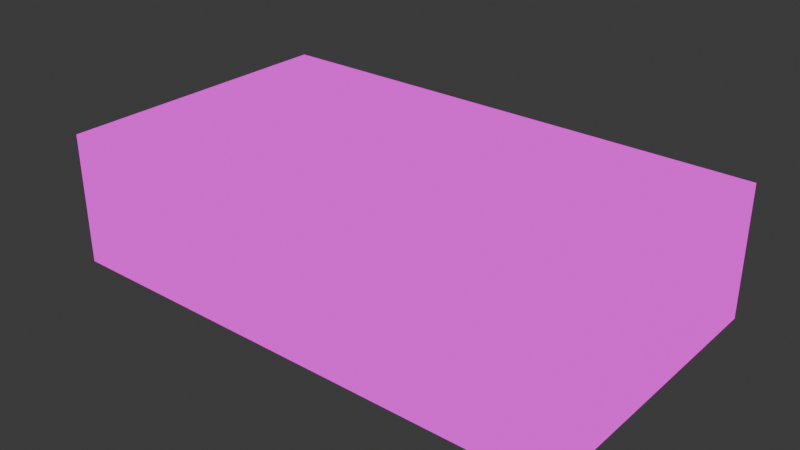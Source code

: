 # Source: test-world.blend  (saved by Blender 4.5.90; exported with 4.5.12 LTS)
import bpy
from mathutils import Matrix  # noqa: F401  (used for matrix-valued properties, if any)

bpy.ops.wm.read_factory_settings(use_empty=True)
scene = bpy.context.scene
scene.name = 'Scene'

# ---- images (referenced by path relative to the original .blend; pixels are not part of the script)
import os
ASSET_DIR = os.environ.get("B2B_ASSET_DIR", "")  # directory of the original .blend (textures are referenced by path, not embedded)
HERE = os.path.dirname(os.path.abspath(__file__))  # packed textures are extracted next to this script under _unpacked/

def load_image(name, relpath, width, height, colorspace="sRGB"):
    """Load a texture the original file referenced (path relative to the .blend, or extracted next to this script)."""
    p = next((c for c in (os.path.join(HERE, relpath), os.path.join(ASSET_DIR, relpath)) if relpath and os.path.exists(c)), "")
    if p:
        img = bpy.data.images.load(p, check_existing=True)
        img.name = name
    else:  # same state as the original file: an image datablock whose file is absent (Cycles renders it pink)
        img = bpy.data.images.new(name, width, height)
        img.source = "FILE"
        img.filepath = "//" + (relpath or name)
    img.colorspace_settings.name = colorspace
    return img
img_concrete_png = load_image('concrete.png', 'concrete.png', 1024, 1024, 'sRGB')
img_crate_png = load_image('crate.png', 'crate.png', 1024, 1024, 'sRGB')

# ---- materials (node trees are filled in below, after node groups)
mat_mat_warehouse = bpy.data.materials.new('mat_warehouse')
mat_mat_warehouse.use_backface_culling = True
mat_mat_crate = bpy.data.materials.new('mat_crate')
mat_mat_crate.use_backface_culling = True

# ---- material node trees
mat_mat_warehouse.use_nodes = True; mat_mat_warehouse.node_tree.nodes.clear()
_N = mat_mat_warehouse.node_tree.nodes; _L = mat_mat_warehouse.node_tree.links
n0 = _N.new('ShaderNodeOutputMaterial'); n0.name = 'Material Output'; n0.location = (200, 100)
n1 = _N.new('ShaderNodeBackground'); n1.name = 'Background'; n1.location = (-200, 100)
n2 = _N.new('ShaderNodeTexImage'); n2.name = 'Image Texture'; n2.location = (-490, 60)
n2.image = img_concrete_png
_L.new(n1.outputs[0], n0.inputs[0])
_L.new(n2.outputs[0], n1.inputs[0])
n0.is_active_output = True
mat_mat_crate.use_nodes = True; mat_mat_crate.node_tree.nodes.clear()
_N = mat_mat_crate.node_tree.nodes; _L = mat_mat_crate.node_tree.links
n0 = _N.new('ShaderNodeOutputMaterial'); n0.name = 'Material Output'; n0.location = (200, 100)
n1 = _N.new('ShaderNodeBackground'); n1.name = 'Background'; n1.location = (-200, 100)
n2 = _N.new('ShaderNodeTexImage'); n2.name = 'Image Texture'; n2.location = (-490, 60)
n2.image = img_crate_png
_L.new(n1.outputs[0], n0.inputs[0])
_L.new(n2.outputs[0], n1.inputs[0])
n0.is_active_output = True

# ---- world
world_world = bpy.data.worlds.new('World'); scene.world = world_world
world_world.use_nodes = True; world_world.node_tree.nodes.clear()
_N = world_world.node_tree.nodes; _L = world_world.node_tree.links
n0 = _N.new('ShaderNodeOutputWorld'); n0.name = 'World Output'; n0.location = (200, 100)
n1 = _N.new('ShaderNodeBackground'); n1.name = 'Background'; n1.location = (-200, 100)
n1.inputs[0].default_value = (0.05088, 0.05088, 0.05088, 1.0)
_L.new(n1.outputs[0], n0.inputs[0])
n0.is_active_output = True
world_world.color = (0.05088, 0.05088, 0.05088)
world_world.sun_shadow_jitter_overblur = 0.0

# ---- meshes
me_collision = bpy.data.meshes.new('collision')
me_collision.from_pydata([(17.0, -8.0, 0.0), (20.0, 1.0, 0.0), (20.0, -8.0, 0.0), (-1.0, 1.0, 0.0), (-1.0, -11.0, 0.0), (17.0, -11.0, 0.0)], [], [(0, 2, 1), (3, 4, 0), (4, 5, 0), (0, 1, 3)])
_uv = me_collision.uv_layers.new(name='UVMap')
_uv.uv.foreach_set('vector', [0.3274, 0.6875, 0.375, 0.6875, 0.375, 0.5, 0.125, 0.5, 0.125, 0.75, 0.3274, 0.6875, 0.125, 0.75, 0.3274, 0.75, 0.3274, 0.6875, 0.3274, 0.6875, 0.375, 0.5, 0.125, 0.5])
me_collision.use_mirror_vertex_groups = False
me_collision.update()
me_warehouse = bpy.data.meshes.new('warehouse')
me_warehouse.from_pydata([(-1.0, -11.0, 0.0), (-1.0, -11.0, 5.321), (-1.0, 1.0, 0.0), (-1.0, 1.0, 5.321), (20.0, -11.0, 0.0), (20.0, -11.0, 5.321), (20.0, 1.0, 0.0), (20.0, 1.0, 5.321)], [], [(0, 2, 3, 1), (2, 6, 7, 3), (6, 4, 5, 7), (4, 0, 1, 5), (2, 0, 4, 6), (7, 5, 1, 3)])
me_warehouse.polygons.foreach_set('use_smooth', [True] * 6)
_uv = me_warehouse.uv_layers.new(name='UVMap')
_uv.uv.foreach_set('vector', [-0.03421, 7.626, -0.03421, 5.78, 0.7843, 5.78, 0.7843, 7.626, -0.03421, 5.78, -0.03421, 2.55, 0.7843, 2.55, 0.7843, 5.78, -0.03421, 2.55, -0.03421, 0.7043, 0.7843, 0.7043, 0.7843, 2.55, -0.03421, 0.7043, -0.03421, -2.526, 0.7843, -2.526, 0.7843, 0.7043, -3.264, 2.55, -3.264, 0.7043, -0.03421, 0.7043, -0.03421, 2.55, 0.7843, 2.55, 0.7843, 0.7043, 4.014, 0.7043, 4.014, 2.55])
me_warehouse.materials.append(mat_mat_warehouse)
me_warehouse.update()
me_crate = bpy.data.meshes.new('crate')
me_crate.from_pydata([(17.46, -10.5, 0.0), (17.46, -10.5, 2.0), (17.46, -8.502, 0.0), (17.46, -8.502, 2.0), (19.46, -10.5, 0.0), (19.46, -10.5, 2.0), (19.46, -8.502, 0.0), (19.46, -8.502, 2.0)], [], [(0, 1, 3, 2), (2, 3, 7, 6), (6, 7, 5, 4), (4, 5, 1, 0), (2, 6, 4, 0), (7, 3, 1, 5)])
me_crate.polygons.foreach_set('use_smooth', [True] * 6)
_uv = me_crate.uv_layers.new(name='UVMap')
_uv.uv.foreach_set('vector', [0.0, -2.0, 1.0, -2.0, 1.0, -1.0, 0.0, -1.0, 0.0, -1.0, 1.0, -1.0, 1.0, 0.0, 0.0, 0.0, 0.0, 0.0, 1.0, 0.0, 1.0, 1.0, 0.0, 1.0, 0.0, 1.0, 1.0, 1.0, 1.0, 2.0, 0.0, 2.0, -1.0, 0.0, 0.0, 0.0, 0.0, 1.0, -1.0, 1.0, 1.0, 0.0, 2.0, 0.0, 2.0, 1.0, 1.0, 1.0])
me_crate.materials.append(mat_mat_crate)
me_crate.update()

# ---- objects
ob_collision = bpy.data.objects.new('collision', me_collision)
ob_warehouse = bpy.data.objects.new('warehouse', me_warehouse)
ob_crate = bpy.data.objects.new('crate', me_crate)

# ---- transforms, parenting, visibility, modifiers, constraints
ob_collision.location = (0.0, 0.0, 0.0)
ob_collision.lock_rotations_4d = False
ob_collision.empty_display_type = 'ARROWS'
ob_collision.display_type = 'WIRE'
ob_collision.show_in_front = True
ob_collision.display.show_shadows = False
ob_collision.lineart.crease_threshold = 0.0
ob_warehouse.location = (0.0, 0.0, 0.0)
ob_warehouse.display.show_shadows = False
ob_crate.location = (0.0, 0.0, 0.0)

# ---- collection membership
scene.collection.objects.link(ob_collision)
scene.collection.objects.link(ob_warehouse)
scene.collection.objects.link(ob_crate)

# ---- scene / render settings (as saved in the file)
scene.frame_start = 1; scene.frame_end = 250; scene.frame_set(0)
scene.render.engine = 'BLENDER_EEVEE_NEXT'
bpy.context.view_layer.update()

# ---- added for rendering (the .blend has no active camera and no usable light): camera, sun
cam_auto = bpy.data.cameras.new('AutoCamera')
cam_auto.lens = 50.0
cam_auto.sensor_width = 36.0
cam_auto.clip_end = 1000.0
ob_auto_camera = bpy.data.objects.new('AutoCamera', cam_auto)
scene.collection.objects.link(ob_auto_camera)
ob_auto_camera.location = (32.4133, -32.496, 20.9911)
ob_auto_camera.rotation_euler = (1.09748, -7.21219e-08, 0.694738)
scene.camera = ob_auto_camera
light_auto_sun = bpy.data.lights.new('AutoSun', 'SUN')
light_auto_sun.energy = 3.0
light_auto_sun.angle = 0.0523599
ob_auto_sun = bpy.data.objects.new('AutoSun', light_auto_sun)
scene.collection.objects.link(ob_auto_sun)
ob_auto_sun.rotation_euler = (0.872665, 0.174533, 0.523599)
bpy.context.view_layer.update()
